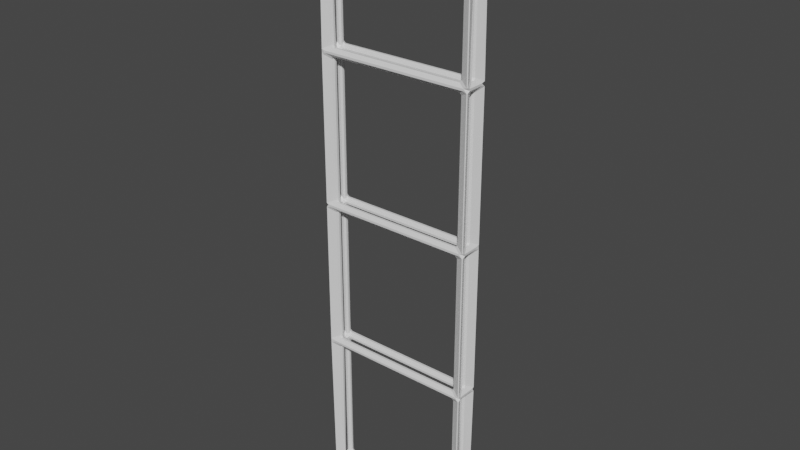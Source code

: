 # Source: 1x4Chassis.blend  (saved by Blender 2.90.8; exported with 4.5.12 LTS)
import bpy
from mathutils import Matrix  # noqa: F401  (used for matrix-valued properties, if any)

bpy.ops.wm.read_factory_settings(use_empty=True)
scene = bpy.context.scene
scene.name = 'Scene'

# ---- collections
col_collection = bpy.data.collections.new('Collection'); scene.collection.children.link(col_collection)

# ---- materials (node trees are filled in below, after node groups)
mat_material = bpy.data.materials.new('Material')
mat_material.alpha_threshold = 0.0
mat_material.use_transparent_shadow = False
mat_material.line_color = (0.0, 0.0, 0.0, 1.0)

# ---- material node trees
mat_material.use_nodes = True; mat_material.node_tree.nodes.clear()
_N = mat_material.node_tree.nodes; _L = mat_material.node_tree.links
n0 = _N.new('ShaderNodeOutputMaterial'); n0.name = 'Material Output'; n0.location = (300, 300)
n1 = _N.new('ShaderNodeBsdfPrincipled'); n1.name = 'Principled BSDF'; n1.location = (10, 300)
n1.distribution = 'GGX'
n1.subsurface_method = 'BURLEY'
n1.inputs[2].default_value = 0.4
n1.inputs[3].default_value = 1.45
n1.inputs[27].default_value = (0.0, 0.0, 0.0, 1.0)
n1.inputs[28].default_value = 1.0
_L.new(n1.outputs[0], n0.inputs[0])
n0.is_active_output = True

# ---- world
world_world = bpy.data.worlds.new('World'); scene.world = world_world
world_world.use_nodes = True; world_world.node_tree.nodes.clear()
_N = world_world.node_tree.nodes; _L = world_world.node_tree.links
n0 = _N.new('ShaderNodeOutputWorld'); n0.name = 'World Output'; n0.location = (300, 300)
n1 = _N.new('ShaderNodeBackground'); n1.name = 'Background'; n1.location = (10, 300)
n1.inputs[0].default_value = (0.05088, 0.05088, 0.05088, 1.0)
_L.new(n1.outputs[0], n0.inputs[0])
n0.is_active_output = True
world_world.color = (0.05088, 0.05088, 0.05088)
world_world.use_sun_shadow = False
world_world.sun_shadow_jitter_overblur = 0.0

# ---- meshes
me_cube = bpy.data.meshes.new('Cube')
me_cube.from_pydata([(-5.0, -0.5, 20.0), (-5.0, 0.5, 20.0), (5.0, -0.5, 20.0), (5.0, 0.5, 20.0), (-5.0, -0.5, -20.0), (-5.0, 0.5, -20.0), (5.0, -0.5, -20.0), (5.0, 0.5, -20.0), (-5.0, 0.5, 10.0), (-5.0, 0.5, 2.98e-08), (-5.0, 0.5, -10.0), (5.0, -0.5, 10.0), (5.0, -0.5, -2.98e-08), (5.0, -0.5, -10.0), (5.0, 0.5, -10.0), (5.0, 0.5, 2.98e-08), (5.0, 0.5, 10.0), (-5.0, -0.5, -10.0), (-5.0, -0.5, -2.98e-08), (-5.0, -0.5, 10.0)], [], [(17, 4, 6, 13), (14, 13, 6, 7), (7, 6, 4, 5), (8, 1, 3, 16), (1, 0, 2, 3), (8, 19, 0, 1), (5, 4, 17, 10), (10, 17, 18, 9), (9, 18, 19, 8), (5, 10, 14, 7), (10, 9, 15, 14), (9, 8, 16, 15), (3, 2, 11, 16), (16, 11, 12, 15), (15, 12, 13, 14), (0, 19, 11, 2), (19, 18, 12, 11), (18, 17, 13, 12)])
_uv = me_cube.uv_layers.new(name='UVMap')
_uv.uv.foreach_set('vector', [0.4348, 0.75, 0.4348, 1.0, 2.902e-07, 1.0, 2.281e-07, 0.75, 0.8696, 0.75, 0.913, 0.75, 0.913, 1.0, 0.8696, 1.0, 1.0, 0.25, 0.9565, 0.25, 0.9565, 0.0, 1.0, 0.0, 0.4348, 0.25, 0.4348, 0.0, 0.8696, 0.0, 0.8696, 0.25, 1.0, 0.5, 0.9565, 0.5, 0.9565, 0.25, 1.0, 0.25, 0.9565, 0.25, 0.913, 0.25, 0.913, 0.0, 0.9565, 0.0, 0.9565, 1.0, 0.913, 1.0, 0.913, 0.75, 0.9565, 0.75, 0.9565, 0.75, 0.913, 0.75, 0.913, 0.5, 0.9565, 0.5, 0.9565, 0.5, 0.913, 0.5, 0.913, 0.25, 0.9565, 0.25, 0.4348, 1.0, 0.4348, 0.75, 0.8696, 0.75, 0.8696, 1.0, 0.4348, 0.75, 0.4348, 0.5, 0.8696, 0.5, 0.8696, 0.75, 0.4348, 0.5, 0.4348, 0.25, 0.8696, 0.25, 0.8696, 0.5, 0.8696, 0.0, 0.913, 0.0, 0.913, 0.25, 0.8696, 0.25, 0.8696, 0.25, 0.913, 0.25, 0.913, 0.5, 0.8696, 0.5, 0.8696, 0.5, 0.913, 0.5, 0.913, 0.75, 0.8696, 0.75, 0.4348, 0.0, 0.4348, 0.25, 6.22e-08, 0.25, 0.0, 0.0, 0.4348, 0.25, 0.4348, 0.5, 1.451e-07, 0.5, 6.22e-08, 0.25, 0.4348, 0.5, 0.4348, 0.75, 2.281e-07, 0.75, 1.451e-07, 0.5])
me_cube.materials.append(mat_material)
me_cube.use_remesh_preserve_volume = False
me_cube.use_remesh_preserve_attributes = False
me_cube.use_mirror_vertex_groups = False
me_cube.update()

# ---- objects
ob_cube = bpy.data.objects.new('Cube', me_cube)

# ---- transforms, parenting, visibility, modifiers, constraints
ob_cube.location = (0.0, 0.0, 0.0)
ob_cube.lock_rotations_4d = False
ob_cube.empty_display_type = 'ARROWS'
ob_cube.lineart.crease_threshold = 0.0
_m = ob_cube.modifiers.new('Wireframe', 'WIREFRAME')
_m.thickness = 1.0
_m.use_even_offset = False
_m = ob_cube.modifiers.new('Bevel', 'BEVEL')
_m.limit_method = 'NONE'

# ---- collection membership
col_collection.objects.link(ob_cube)

# ---- scene / render settings (as saved in the file)
scene.frame_start = 1; scene.frame_end = 250; scene.frame_set(1)
scene.render.engine = 'BLENDER_EEVEE_NEXT'
scene.cycles.use_denoising = False
scene.cycles.samples = 128
scene.cycles.sampling_pattern = 'TABULATED_SOBOL'
scene.cycles.use_adaptive_sampling = False
scene.cycles.use_light_tree = False
scene.view_settings.view_transform = 'Filmic'
bpy.context.view_layer.update()

# ---- added for rendering (the .blend has no active camera and no usable light): camera, sun
cam_auto = bpy.data.cameras.new('AutoCamera')
cam_auto.lens = 50.0
cam_auto.sensor_width = 36.0
cam_auto.clip_end = 1000.0
ob_auto_camera = bpy.data.objects.new('AutoCamera', cam_auto)
scene.collection.objects.link(ob_auto_camera)
ob_auto_camera.location = (38.1592, -45.791, 30.5274)
ob_auto_camera.rotation_euler = (1.09748, -7.21219e-08, 0.694738)
scene.camera = ob_auto_camera
light_auto_sun = bpy.data.lights.new('AutoSun', 'SUN')
light_auto_sun.energy = 3.0
light_auto_sun.angle = 0.0523599
ob_auto_sun = bpy.data.objects.new('AutoSun', light_auto_sun)
scene.collection.objects.link(ob_auto_sun)
ob_auto_sun.rotation_euler = (0.872665, 0.174533, 0.523599)
bpy.context.view_layer.update()
